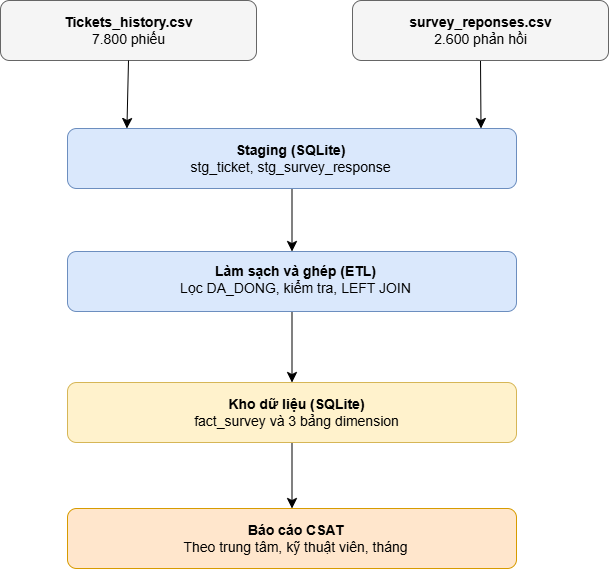

The diagram above was exported from draw.io. Its source (the exported page's mxGraphModel, read from the mxfile embedded in the PNG):
<mxGraphModel dx="1418" dy="770" grid="1" gridSize="10" guides="1" tooltips="1" connect="1" arrows="1" fold="1" page="1" pageScale="1" pageWidth="850" pageHeight="1100" math="0" shadow="0">
  <root>
    <mxCell id="0" />
    <mxCell id="1" parent="0" />
    <mxCell id="MVCVPUgiqtNPGG2ZSBRa-1" parent="1" style="rounded=1;whiteSpace=wrap;html=1;roundedPerimeter=1;fillColor=#f5f5f5;strokeColor=#666666;fontColor=#333333;" value="" vertex="1">
      <mxGeometry height="60" width="256" x="100" y="130" as="geometry" />
    </mxCell>
    <mxCell id="MVCVPUgiqtNPGG2ZSBRa-2" edge="1" parent="1" source="MVCVPUgiqtNPGG2ZSBRa-3" style="edgeStyle=none;curved=1;rounded=0;curveGeometry=1;orthogonalLoop=1;jettySize=auto;html=1;exitX=0.5;exitY=1;exitDx=0;exitDy=0;entryX=0.958;entryY=-0.044;entryDx=0;entryDy=0;fontSize=12;startSize=8;endSize=8;" target="MVCVPUgiqtNPGG2ZSBRa-5">
      <mxGeometry relative="1" as="geometry" />
    </mxCell>
    <mxCell id="MVCVPUgiqtNPGG2ZSBRa-3" parent="1" style="rounded=1;whiteSpace=wrap;html=1;roundedPerimeter=1;fillColor=#f5f5f5;fontColor=#333333;strokeColor=#666666;" value="" vertex="1">
      <mxGeometry height="60" width="256" x="452" y="130" as="geometry" />
    </mxCell>
    <mxCell id="MVCVPUgiqtNPGG2ZSBRa-4" edge="1" parent="1" source="MVCVPUgiqtNPGG2ZSBRa-5" style="edgeStyle=none;curved=1;rounded=0;curveGeometry=1;orthogonalLoop=1;jettySize=auto;html=1;exitX=0.5;exitY=1;exitDx=0;exitDy=0;entryX=0.5;entryY=0;entryDx=0;entryDy=0;fontSize=12;startSize=8;endSize=8;" target="MVCVPUgiqtNPGG2ZSBRa-7">
      <mxGeometry relative="1" as="geometry" />
    </mxCell>
    <mxCell id="MVCVPUgiqtNPGG2ZSBRa-5" parent="1" style="rounded=1;whiteSpace=wrap;html=1;roundedPerimeter=1;fillColor=#dae8fc;strokeColor=#6c8ebf;" value="" vertex="1">
      <mxGeometry height="60" width="449" x="167" y="258" as="geometry" />
    </mxCell>
    <mxCell id="MVCVPUgiqtNPGG2ZSBRa-6" edge="1" parent="1" source="MVCVPUgiqtNPGG2ZSBRa-7" style="edgeStyle=none;curved=1;rounded=0;curveGeometry=1;orthogonalLoop=1;jettySize=auto;html=1;exitX=0.5;exitY=1;exitDx=0;exitDy=0;entryX=0.5;entryY=0;entryDx=0;entryDy=0;fontSize=12;startSize=8;endSize=8;" target="MVCVPUgiqtNPGG2ZSBRa-9">
      <mxGeometry relative="1" as="geometry" />
    </mxCell>
    <mxCell id="MVCVPUgiqtNPGG2ZSBRa-7" parent="1" style="rounded=1;whiteSpace=wrap;html=1;roundedPerimeter=1;fillColor=#dae8fc;strokeColor=#6c8ebf;" value="" vertex="1">
      <mxGeometry height="60" width="449" x="167" y="381" as="geometry" />
    </mxCell>
    <mxCell id="MVCVPUgiqtNPGG2ZSBRa-8" edge="1" parent="1" source="MVCVPUgiqtNPGG2ZSBRa-9" style="edgeStyle=none;curved=1;rounded=0;curveGeometry=1;orthogonalLoop=1;jettySize=auto;html=1;exitX=0.5;exitY=1;exitDx=0;exitDy=0;entryX=0.5;entryY=0;entryDx=0;entryDy=0;fontSize=12;startSize=8;endSize=8;" target="MVCVPUgiqtNPGG2ZSBRa-10">
      <mxGeometry relative="1" as="geometry" />
    </mxCell>
    <mxCell id="MVCVPUgiqtNPGG2ZSBRa-9" parent="1" style="rounded=1;whiteSpace=wrap;html=1;roundedPerimeter=1;fillColor=#fff2cc;strokeColor=#d6b656;" value="" vertex="1">
      <mxGeometry height="60" width="449" x="167" y="512" as="geometry" />
    </mxCell>
    <mxCell id="MVCVPUgiqtNPGG2ZSBRa-10" parent="1" style="rounded=1;whiteSpace=wrap;html=1;roundedPerimeter=1;fillColor=#ffe6cc;strokeColor=#d79b00;" value="" vertex="1">
      <mxGeometry height="60" width="449" x="167" y="638" as="geometry" />
    </mxCell>
    <mxCell id="MVCVPUgiqtNPGG2ZSBRa-11" parent="1" style="text;html=1;whiteSpace=wrap;strokeColor=none;fillColor=none;align=center;verticalAlign=middle;rounded=0;fontSize=14;" value="&lt;b&gt;Tickets_history.csv&lt;/b&gt;&lt;div&gt;7.800 phiếu&lt;/div&gt;" vertex="1">
      <mxGeometry height="36" width="231" x="112.5" y="142" as="geometry" />
    </mxCell>
    <mxCell id="MVCVPUgiqtNPGG2ZSBRa-12" parent="1" style="text;html=1;whiteSpace=wrap;strokeColor=none;fillColor=none;align=center;verticalAlign=middle;rounded=0;fontSize=14;" value="&lt;b&gt;survey_reponses.csv&lt;/b&gt;&lt;div&gt;2.600 phản hồi&lt;/div&gt;" vertex="1">
      <mxGeometry height="30" width="231" x="464.5" y="145" as="geometry" />
    </mxCell>
    <mxCell id="MVCVPUgiqtNPGG2ZSBRa-13" parent="1" style="text;html=1;whiteSpace=wrap;strokeColor=none;fillColor=none;align=center;verticalAlign=middle;rounded=0;fontSize=14;" value="&lt;b&gt;Staging (SQLite)&lt;/b&gt;&lt;div&gt;stg_ticket, stg_survey_response&lt;/div&gt;" vertex="1">
      <mxGeometry height="36" width="439" x="171" y="270" as="geometry" />
    </mxCell>
    <mxCell id="MVCVPUgiqtNPGG2ZSBRa-14" parent="1" style="text;html=1;whiteSpace=wrap;strokeColor=none;fillColor=none;align=center;verticalAlign=middle;rounded=0;fontSize=14;" value="&lt;b&gt;Làm sạch và ghép (ETL)&lt;/b&gt;&lt;div&gt;Lọc DA_DONG, kiểm tra, LEFT JOIN&lt;/div&gt;" vertex="1">
      <mxGeometry height="36" width="439" x="176" y="391" as="geometry" />
    </mxCell>
    <mxCell id="MVCVPUgiqtNPGG2ZSBRa-15" parent="1" style="text;html=1;whiteSpace=wrap;strokeColor=none;fillColor=none;align=center;verticalAlign=middle;rounded=0;fontSize=14;" value="&lt;b&gt;Kho dữ liệu (SQLite)&lt;/b&gt;&lt;div&gt;fact_survey và 3 bảng dimension&lt;/div&gt;" vertex="1">
      <mxGeometry height="36" width="439" x="177" y="524" as="geometry" />
    </mxCell>
    <mxCell id="MVCVPUgiqtNPGG2ZSBRa-16" parent="1" style="text;html=1;whiteSpace=wrap;strokeColor=none;fillColor=none;align=center;verticalAlign=middle;rounded=0;fontSize=14;" value="&lt;b&gt;Báo cáo CSAT&lt;/b&gt;&lt;div&gt;Theo trung tâm, kỹ thuật viên, tháng&lt;/div&gt;" vertex="1">
      <mxGeometry height="36" width="439" x="176" y="650" as="geometry" />
    </mxCell>
    <mxCell id="MVCVPUgiqtNPGG2ZSBRa-17" edge="1" parent="1" source="MVCVPUgiqtNPGG2ZSBRa-1" style="edgeStyle=none;curved=1;rounded=0;curveGeometry=1;orthogonalLoop=1;jettySize=auto;html=1;exitX=0.5;exitY=1;exitDx=0;exitDy=0;fontSize=12;startSize=8;endSize=8;entryX=0.136;entryY=0.005;entryDx=0;entryDy=0;" target="MVCVPUgiqtNPGG2ZSBRa-5">
      <mxGeometry relative="1" as="geometry">
        <mxPoint x="228" y="254.40999999999997" as="targetPoint" />
      </mxGeometry>
    </mxCell>
  </root>
</mxGraphModel>